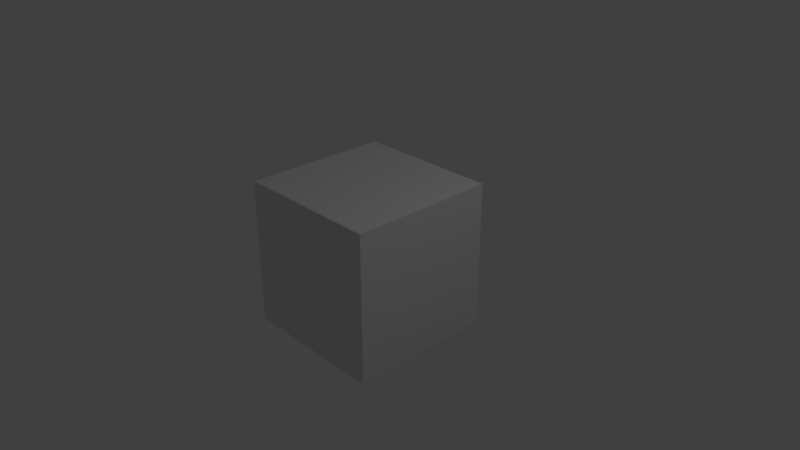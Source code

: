# Source: CarPickupTruck01.blend  (saved by Blender 2.79.0; exported with 4.5.12 LTS)
import bpy
from mathutils import Matrix  # noqa: F401  (used for matrix-valued properties, if any)

bpy.ops.wm.read_factory_settings(use_empty=True)
scene = bpy.context.scene
scene.name = 'Scene'

# ---- collections
col_collection_1 = bpy.data.collections.new('Collection 1'); scene.collection.children.link(col_collection_1)

# ---- materials (node trees are filled in below, after node groups)
mat_material = bpy.data.materials.new('Material')
mat_material.alpha_threshold = 0.0
mat_material.use_transparent_shadow = False
mat_material.roughness = 0.5
mat_material.line_color = (0.0, 0.0, 0.0, 1.0)

# ---- material node trees

# ---- world
world_world = bpy.data.worlds.new('World'); scene.world = world_world
world_world.color = (0.05088, 0.05088, 0.05088)
world_world.use_sun_shadow = False
world_world.sun_shadow_jitter_overblur = 0.0
world_world.cycles.sampling_method = 'MANUAL'

# ---- cameras
cam_camera = bpy.data.cameras.new('Camera')
cam_camera.clip_end = 100.0
cam_camera.lens = 35.0
cam_camera.sensor_width = 32.0
cam_camera.sensor_height = 18.0
cam_camera.ortho_scale = 7.314
cam_camera.dof.focus_distance = 0.0
cam_camera.dof.aperture_fstop = 128.0

# ---- lights
light_lamp = bpy.data.lights.new('Lamp', 'POINT')
light_lamp.transmission_factor = 0.0
light_lamp.cutoff_distance = 30.0
light_lamp.energy = 100.0
light_lamp.shadow_buffer_clip_start = 1.001
light_lamp.shadow_soft_size = 0.1
light_lamp.shadow_maximum_resolution = 0.006
light_lamp.use_absolute_resolution = True

# ---- meshes
me_cube = bpy.data.meshes.new('Cube')
me_cube.from_pydata([(1.0, 1.0, -1.0), (1.0, -1.0, -1.0), (-1.0, -1.0, -1.0), (-1.0, 1.0, -1.0), (1.0, 1.0, 1.0), (1.0, -1.0, 1.0), (-1.0, -1.0, 1.0), (-1.0, 1.0, 1.0)], [], [(0, 1, 2, 3), (4, 7, 6, 5), (0, 4, 5, 1), (1, 5, 6, 2), (2, 6, 7, 3), (4, 0, 3, 7)])
me_cube.materials.append(mat_material)
me_cube.use_remesh_preserve_volume = False
me_cube.use_remesh_preserve_attributes = False
me_cube.use_mirror_vertex_groups = False
me_cube.update()

# ---- objects
ob_cube = bpy.data.objects.new('Cube', me_cube)
ob_lamp = bpy.data.objects.new('Lamp', light_lamp)
ob_camera = bpy.data.objects.new('Camera', cam_camera)

# ---- transforms, parenting, visibility, modifiers, constraints
ob_cube.location = (0.0, 0.0, 0.0)
ob_cube.lock_rotations_4d = False
ob_cube.empty_display_type = 'ARROWS'
ob_cube.lineart.crease_threshold = 0.0
ob_lamp.location = (4.076, 1.005, 5.904)
ob_lamp.rotation_euler = (0.6503, 0.05522, 1.866)
ob_lamp.lock_rotations_4d = False
ob_lamp.empty_display_type = 'ARROWS'
ob_lamp.color = (0.0, 0.0, 0.0, 0.0)
ob_lamp.lineart.crease_threshold = 0.0
ob_camera.location = (7.481, -6.508, 5.344)
ob_camera.rotation_euler = (1.109, 0.0, 0.8149)
ob_camera.lock_rotations_4d = False
ob_camera.empty_display_type = 'ARROWS'
ob_camera.color = (0.0, 0.0, 0.0, 0.0)
ob_camera.display_type = 'WIRE'
ob_camera.lineart.crease_threshold = 0.0

# ---- collection membership
col_collection_1.objects.link(ob_cube)
col_collection_1.objects.link(ob_lamp)
col_collection_1.objects.link(ob_camera)

# ---- scene / render settings (as saved in the file)
scene.camera = ob_camera
scene.frame_start = 1; scene.frame_end = 250; scene.frame_set(1)
scene.render.engine = 'BLENDER_EEVEE_NEXT'
scene.render.resolution_percentage = 50
scene.render.dither_intensity = 0.0
scene.cycles.use_denoising = False
scene.cycles.samples = 128
scene.cycles.sampling_pattern = 'TABULATED_SOBOL'
scene.cycles.use_adaptive_sampling = False
scene.cycles.use_light_tree = False
scene.cycles.blur_glossy = 0.0
scene.cycles.sample_clamp_indirect = 0.0
scene.view_settings.view_transform = 'Standard'
bpy.context.view_layer.update()
